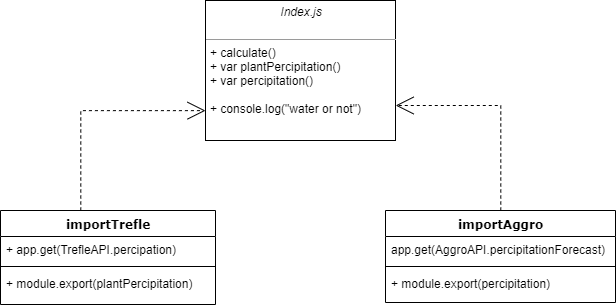

The diagram above was exported from draw.io. Its source (the exported page's mxGraphModel, read from the mxfile embedded in the PNG):
<mxGraphModel dx="751" dy="417" grid="1" gridSize="10" guides="1" tooltips="1" connect="1" arrows="1" fold="1" page="1" pageScale="1" pageWidth="1100" pageHeight="850" background="#ffffff" math="0" shadow="0">
  <root>
    <mxCell id="0" />
    <mxCell id="1" parent="0" />
    <mxCell id="b94bc138ca980ef-13" style="edgeStyle=orthogonalEdgeStyle;rounded=0;html=1;dashed=1;labelBackgroundColor=none;startArrow=none;startFill=0;startSize=8;endArrow=open;endFill=0;endSize=16;fontFamily=Verdana;fontSize=12;" parent="1" source="235556782a83e6d0-1" target="b94bc138ca980ef-1" edge="1">
      <mxGeometry relative="1" as="geometry">
        <Array as="points">
          <mxPoint x="115" y="336" />
        </Array>
      </mxGeometry>
    </mxCell>
    <mxCell id="235556782a83e6d0-1" value="importTrefle" style="swimlane;html=1;fontStyle=1;align=center;verticalAlign=top;childLayout=stackLayout;horizontal=1;startSize=26;horizontalStack=0;resizeParent=1;resizeLast=0;collapsible=1;marginBottom=0;swimlaneFillColor=#ffffff;rounded=0;shadow=0;comic=0;labelBackgroundColor=none;strokeWidth=1;fillColor=none;fontFamily=Verdana;fontSize=12" parent="1" vertex="1">
      <mxGeometry x="35" y="436" width="215" height="94" as="geometry" />
    </mxCell>
    <mxCell id="235556782a83e6d0-2" value="+ app.get(TrefleAPI.percipation)" style="text;html=1;strokeColor=none;fillColor=none;align=left;verticalAlign=top;spacingLeft=4;spacingRight=4;whiteSpace=wrap;overflow=hidden;rotatable=0;points=[[0,0.5],[1,0.5]];portConstraint=eastwest;" parent="235556782a83e6d0-1" vertex="1">
      <mxGeometry y="26" width="215" height="26" as="geometry" />
    </mxCell>
    <mxCell id="235556782a83e6d0-6" value="" style="line;html=1;strokeWidth=1;fillColor=none;align=left;verticalAlign=middle;spacingTop=-1;spacingLeft=3;spacingRight=3;rotatable=0;labelPosition=right;points=[];portConstraint=eastwest;" parent="235556782a83e6d0-1" vertex="1">
      <mxGeometry y="52" width="215" height="8" as="geometry" />
    </mxCell>
    <mxCell id="235556782a83e6d0-7" value="+ module.export(plantPercipitation)" style="text;html=1;strokeColor=none;fillColor=none;align=left;verticalAlign=top;spacingLeft=4;spacingRight=4;whiteSpace=wrap;overflow=hidden;rotatable=0;points=[[0,0.5],[1,0.5]];portConstraint=eastwest;" parent="235556782a83e6d0-1" vertex="1">
      <mxGeometry y="60" width="215" height="26" as="geometry" />
    </mxCell>
    <mxCell id="b94bc138ca980ef-12" style="edgeStyle=orthogonalEdgeStyle;rounded=0;html=1;dashed=1;labelBackgroundColor=none;startArrow=none;startFill=0;startSize=8;endArrow=open;endFill=0;endSize=16;fontFamily=Verdana;fontSize=12;entryX=1;entryY=0.75;entryDx=0;entryDy=0;" parent="1" source="78961159f06e98e8-69" target="b94bc138ca980ef-1" edge="1">
      <mxGeometry relative="1" as="geometry" />
    </mxCell>
    <mxCell id="78961159f06e98e8-69" value="importAggro" style="swimlane;html=1;fontStyle=1;align=center;verticalAlign=top;childLayout=stackLayout;horizontal=1;startSize=26;horizontalStack=0;resizeParent=1;resizeLast=0;collapsible=1;marginBottom=0;swimlaneFillColor=#ffffff;rounded=0;shadow=0;comic=0;labelBackgroundColor=none;strokeWidth=1;fillColor=none;fontFamily=Verdana;fontSize=12" parent="1" vertex="1">
      <mxGeometry x="420" y="436" width="230" height="92" as="geometry" />
    </mxCell>
    <mxCell id="78961159f06e98e8-70" value="app.get(AggroAPI.percipitationForecast)" style="text;html=1;strokeColor=none;fillColor=none;align=left;verticalAlign=top;spacingLeft=4;spacingRight=4;whiteSpace=wrap;overflow=hidden;rotatable=0;points=[[0,0.5],[1,0.5]];portConstraint=eastwest;" parent="78961159f06e98e8-69" vertex="1">
      <mxGeometry y="26" width="230" height="26" as="geometry" />
    </mxCell>
    <mxCell id="78961159f06e98e8-77" value="" style="line;html=1;strokeWidth=1;fillColor=none;align=left;verticalAlign=middle;spacingTop=-1;spacingLeft=3;spacingRight=3;rotatable=0;labelPosition=right;points=[];portConstraint=eastwest;" parent="78961159f06e98e8-69" vertex="1">
      <mxGeometry y="52" width="230" height="8" as="geometry" />
    </mxCell>
    <mxCell id="WiQGZ5vHJktAJVQOBrxh-6" value="+ module.export(percipitation)" style="text;html=1;strokeColor=none;fillColor=none;align=left;verticalAlign=top;spacingLeft=4;spacingRight=4;whiteSpace=wrap;overflow=hidden;rotatable=0;points=[[0,0.5],[1,0.5]];portConstraint=eastwest;" parent="78961159f06e98e8-69" vertex="1">
      <mxGeometry y="60" width="230" height="26" as="geometry" />
    </mxCell>
    <mxCell id="b94bc138ca980ef-1" value="&lt;p style=&quot;margin: 0px ; margin-top: 4px ; text-align: center&quot;&gt;&lt;i&gt;Index.js&lt;/i&gt;&lt;/p&gt;&lt;p style=&quot;margin: 0px ; margin-left: 4px&quot;&gt;&lt;br&gt;&lt;/p&gt;&lt;hr size=&quot;1&quot;&gt;&lt;p style=&quot;margin: 0px ; margin-left: 4px&quot;&gt;+ calculate()&lt;br&gt;+ var plantPercipitation()&lt;/p&gt;&lt;p style=&quot;margin: 0px ; margin-left: 4px&quot;&gt;+ var percipitation()&lt;/p&gt;&lt;p style=&quot;margin: 0px ; margin-left: 4px&quot;&gt;&lt;br&gt;&lt;/p&gt;&lt;p style=&quot;margin: 0px ; margin-left: 4px&quot;&gt;+ console.log(&quot;water or not&quot;)&lt;/p&gt;" style="verticalAlign=top;align=left;overflow=fill;fontSize=12;fontFamily=Helvetica;html=1;rounded=0;shadow=0;comic=0;labelBackgroundColor=none;strokeWidth=1" parent="1" vertex="1">
      <mxGeometry x="240" y="226" width="190" height="140" as="geometry" />
    </mxCell>
  </root>
</mxGraphModel>